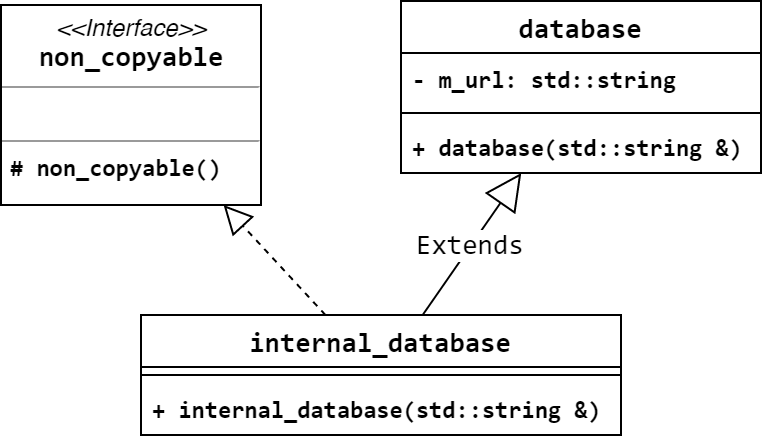

The diagram above was exported from draw.io. Its source (the exported page's mxGraphModel, read from the mxfile embedded in the PNG):
<mxGraphModel dx="1936" dy="806" grid="1" gridSize="10" guides="1" tooltips="1" connect="1" arrows="1" fold="1" page="1" pageScale="1" pageWidth="850" pageHeight="1100" math="0" shadow="0">
  <root>
    <mxCell id="YujzgZ1mHPAPgYaoi1NN-0" />
    <mxCell id="YujzgZ1mHPAPgYaoi1NN-1" parent="YujzgZ1mHPAPgYaoi1NN-0" />
    <mxCell id="HLYVqZ-ml7zwbhF3SHTb-8" value="database" style="swimlane;fontStyle=1;align=center;verticalAlign=middle;childLayout=stackLayout;horizontal=1;startSize=26;horizontalStack=0;resizeParent=1;resizeParentMax=0;resizeLast=0;collapsible=1;marginBottom=0;fontFamily=Consolas;fontSize=14;" parent="YujzgZ1mHPAPgYaoi1NN-1" vertex="1">
      <mxGeometry x="-380" y="57" width="180" height="86" as="geometry" />
    </mxCell>
    <mxCell id="HLYVqZ-ml7zwbhF3SHTb-9" value="- m_url: std::string" style="text;strokeColor=none;fillColor=none;align=left;verticalAlign=top;spacingLeft=4;spacingRight=4;overflow=hidden;rotatable=0;points=[[0,0.5],[1,0.5]];portConstraint=eastwest;fontFamily=Consolas;fontStyle=1" parent="HLYVqZ-ml7zwbhF3SHTb-8" vertex="1">
      <mxGeometry y="26" width="180" height="26" as="geometry" />
    </mxCell>
    <mxCell id="HLYVqZ-ml7zwbhF3SHTb-10" value="" style="line;strokeWidth=1;fillColor=none;align=left;verticalAlign=middle;spacingTop=-1;spacingLeft=3;spacingRight=3;rotatable=0;labelPosition=right;points=[];portConstraint=eastwest;fontFamily=Consolas;" parent="HLYVqZ-ml7zwbhF3SHTb-8" vertex="1">
      <mxGeometry y="52" width="180" height="8" as="geometry" />
    </mxCell>
    <mxCell id="HLYVqZ-ml7zwbhF3SHTb-17" value="+ database(std::string &amp;)" style="text;strokeColor=none;fillColor=none;align=left;verticalAlign=top;spacingLeft=4;spacingRight=4;overflow=hidden;rotatable=0;points=[[0,0.5],[1,0.5]];portConstraint=eastwest;fontFamily=Consolas;fontStyle=1" parent="HLYVqZ-ml7zwbhF3SHTb-8" vertex="1">
      <mxGeometry y="60" width="180" height="26" as="geometry" />
    </mxCell>
    <mxCell id="u7lPuOm9EtKYwjXB6Cdq-0" value="internal_database" style="swimlane;fontStyle=1;align=center;verticalAlign=middle;childLayout=stackLayout;horizontal=1;startSize=26;horizontalStack=0;resizeParent=1;resizeParentMax=0;resizeLast=0;collapsible=1;marginBottom=0;fontFamily=Consolas;fontSize=14;" parent="YujzgZ1mHPAPgYaoi1NN-1" vertex="1">
      <mxGeometry x="-510" y="214" width="240" height="60" as="geometry" />
    </mxCell>
    <mxCell id="u7lPuOm9EtKYwjXB6Cdq-3" value="" style="line;strokeWidth=1;fillColor=none;align=left;verticalAlign=middle;spacingTop=-1;spacingLeft=3;spacingRight=3;rotatable=0;labelPosition=right;points=[];portConstraint=eastwest;fontFamily=Consolas;" parent="u7lPuOm9EtKYwjXB6Cdq-0" vertex="1">
      <mxGeometry y="26" width="240" height="8" as="geometry" />
    </mxCell>
    <mxCell id="u7lPuOm9EtKYwjXB6Cdq-5" value="+ internal_database(std::string &amp;)" style="text;strokeColor=none;fillColor=none;align=left;verticalAlign=top;spacingLeft=4;spacingRight=4;overflow=hidden;rotatable=0;points=[[0,0.5],[1,0.5]];portConstraint=eastwest;fontFamily=Consolas;fontStyle=1" parent="u7lPuOm9EtKYwjXB6Cdq-0" vertex="1">
      <mxGeometry y="34" width="240" height="26" as="geometry" />
    </mxCell>
    <mxCell id="u7lPuOm9EtKYwjXB6Cdq-7" value="Extends" style="endArrow=block;endSize=16;endFill=0;html=1;fontFamily=Consolas;fontSize=14;" parent="YujzgZ1mHPAPgYaoi1NN-1" source="u7lPuOm9EtKYwjXB6Cdq-0" target="HLYVqZ-ml7zwbhF3SHTb-8" edge="1">
      <mxGeometry width="160" relative="1" as="geometry">
        <mxPoint x="-471.82013201320115" y="369.5" as="sourcePoint" />
        <mxPoint x="-573.9059405940593" y="221.5" as="targetPoint" />
      </mxGeometry>
    </mxCell>
    <mxCell id="u7lPuOm9EtKYwjXB6Cdq-8" value="" style="endArrow=block;dashed=1;endFill=0;endSize=12;html=1;" parent="YujzgZ1mHPAPgYaoi1NN-1" source="u7lPuOm9EtKYwjXB6Cdq-0" target="f6iWHo_--PKm-hmR2-Rj-0" edge="1">
      <mxGeometry width="160" relative="1" as="geometry">
        <mxPoint x="-730" y="290" as="sourcePoint" />
        <mxPoint x="-650" y="290" as="targetPoint" />
      </mxGeometry>
    </mxCell>
    <mxCell id="f6iWHo_--PKm-hmR2-Rj-0" value="&lt;p style=&quot;margin: 0px ; margin-top: 4px ; text-align: center&quot;&gt;&lt;i&gt;&amp;lt;&amp;lt;Interface&amp;gt;&amp;gt;&lt;/i&gt;&lt;br&gt;&lt;span style=&quot;font-family: &amp;#34;consolas&amp;#34; ; font-size: 14px ; font-weight: 700&quot;&gt;non_copyable&lt;/span&gt;&lt;br&gt;&lt;/p&gt;&lt;hr size=&quot;1&quot;&gt;&lt;p style=&quot;margin: 0px ; margin-left: 4px&quot;&gt;&lt;br&gt;&lt;/p&gt;&lt;hr size=&quot;1&quot;&gt;&lt;p style=&quot;margin: 0px ; margin-left: 4px&quot;&gt;&lt;span style=&quot;font-family: &amp;#34;consolas&amp;#34; ; font-weight: 700&quot;&gt;# non_copyable()&lt;/span&gt;&lt;br&gt;&lt;/p&gt;" style="verticalAlign=top;align=left;overflow=fill;fontSize=12;fontFamily=Helvetica;html=1;" vertex="1" parent="YujzgZ1mHPAPgYaoi1NN-1">
      <mxGeometry x="-580" y="59" width="130" height="100" as="geometry" />
    </mxCell>
  </root>
</mxGraphModel>